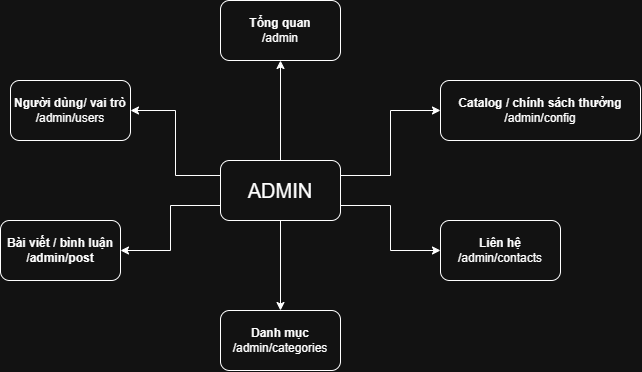

The diagram above was exported from draw.io. Its source (the exported page's mxGraphModel, read from the mxfile embedded in the PNG):
<mxGraphModel dx="576" dy="662" grid="1" gridSize="10" guides="1" tooltips="1" connect="1" arrows="1" fold="1" page="1" pageScale="1" pageWidth="827" pageHeight="1169" math="0" shadow="0">
  <root>
    <mxCell id="0" />
    <mxCell id="1" parent="0" />
    <mxCell id="y562tvgGAjPCb19XcvUZ-8" edge="1" parent="1" source="y562tvgGAjPCb19XcvUZ-1" style="edgeStyle=orthogonalEdgeStyle;rounded=0;orthogonalLoop=1;jettySize=auto;html=1;exitX=1;exitY=0.25;exitDx=0;exitDy=0;entryX=0;entryY=0.5;entryDx=0;entryDy=0;defaultLabelBackgroundColor=page;" target="y562tvgGAjPCb19XcvUZ-7">
      <mxGeometry relative="1" as="geometry" />
    </mxCell>
    <mxCell id="y562tvgGAjPCb19XcvUZ-9" edge="1" parent="1" source="y562tvgGAjPCb19XcvUZ-1" style="edgeStyle=orthogonalEdgeStyle;rounded=0;orthogonalLoop=1;jettySize=auto;html=1;exitX=1;exitY=0.75;exitDx=0;exitDy=0;entryX=0;entryY=0.5;entryDx=0;entryDy=0;defaultLabelBackgroundColor=page;" target="y562tvgGAjPCb19XcvUZ-6">
      <mxGeometry relative="1" as="geometry" />
    </mxCell>
    <mxCell id="y562tvgGAjPCb19XcvUZ-10" edge="1" parent="1" source="y562tvgGAjPCb19XcvUZ-1" style="edgeStyle=orthogonalEdgeStyle;rounded=0;orthogonalLoop=1;jettySize=auto;html=1;exitX=0.5;exitY=1;exitDx=0;exitDy=0;entryX=0.5;entryY=0;entryDx=0;entryDy=0;defaultLabelBackgroundColor=page;" target="y562tvgGAjPCb19XcvUZ-5">
      <mxGeometry relative="1" as="geometry" />
    </mxCell>
    <mxCell id="y562tvgGAjPCb19XcvUZ-11" edge="1" parent="1" source="y562tvgGAjPCb19XcvUZ-1" style="edgeStyle=orthogonalEdgeStyle;rounded=0;orthogonalLoop=1;jettySize=auto;html=1;exitX=0.5;exitY=0;exitDx=0;exitDy=0;entryX=0.5;entryY=1;entryDx=0;entryDy=0;defaultLabelBackgroundColor=page;" target="y562tvgGAjPCb19XcvUZ-2">
      <mxGeometry relative="1" as="geometry" />
    </mxCell>
    <mxCell id="y562tvgGAjPCb19XcvUZ-12" edge="1" parent="1" source="y562tvgGAjPCb19XcvUZ-1" style="edgeStyle=orthogonalEdgeStyle;rounded=0;orthogonalLoop=1;jettySize=auto;html=1;exitX=0;exitY=0.25;exitDx=0;exitDy=0;entryX=1;entryY=0.5;entryDx=0;entryDy=0;defaultLabelBackgroundColor=page;" target="y562tvgGAjPCb19XcvUZ-3">
      <mxGeometry relative="1" as="geometry" />
    </mxCell>
    <mxCell id="y562tvgGAjPCb19XcvUZ-13" edge="1" parent="1" source="y562tvgGAjPCb19XcvUZ-1" style="edgeStyle=orthogonalEdgeStyle;rounded=0;orthogonalLoop=1;jettySize=auto;html=1;exitX=0;exitY=0.75;exitDx=0;exitDy=0;defaultLabelBackgroundColor=page;" target="y562tvgGAjPCb19XcvUZ-4">
      <mxGeometry relative="1" as="geometry" />
    </mxCell>
    <mxCell id="y562tvgGAjPCb19XcvUZ-1" parent="1" style="rounded=1;whiteSpace=wrap;html=1;roundedPerimeter=1;" value="&lt;font style=&quot;font-size: 20px;&quot;&gt;ADMIN&lt;/font&gt;" vertex="1">
      <mxGeometry height="60" width="120" x="330" y="320" as="geometry" />
    </mxCell>
    <mxCell id="y562tvgGAjPCb19XcvUZ-2" parent="1" style="rounded=1;whiteSpace=wrap;html=1;roundedPerimeter=1;" value="&lt;b&gt;Tổng quan&lt;/b&gt;&lt;div&gt;/admin&lt;/div&gt;" vertex="1">
      <mxGeometry height="60" width="120" x="330" y="160" as="geometry" />
    </mxCell>
    <mxCell id="y562tvgGAjPCb19XcvUZ-3" parent="1" style="rounded=1;whiteSpace=wrap;html=1;roundedPerimeter=1;" value="&lt;b&gt;Người dùng/ vai trò&lt;/b&gt;&lt;div&gt;/admin/users&lt;/div&gt;" vertex="1">
      <mxGeometry height="60" width="120" x="120" y="240" as="geometry" />
    </mxCell>
    <mxCell id="y562tvgGAjPCb19XcvUZ-4" parent="1" style="rounded=1;whiteSpace=wrap;html=1;roundedPerimeter=1;" value="&lt;b&gt;Bài viết / bình luận&lt;/b&gt;&lt;div&gt;&lt;b&gt;/admin/post&lt;/b&gt;&lt;/div&gt;" vertex="1">
      <mxGeometry height="60" width="120" x="110" y="380" as="geometry" />
    </mxCell>
    <mxCell id="y562tvgGAjPCb19XcvUZ-5" parent="1" style="rounded=1;whiteSpace=wrap;html=1;roundedPerimeter=1;" value="&lt;b&gt;Danh mục&lt;/b&gt;&lt;div&gt;/admin/categories&lt;/div&gt;" vertex="1">
      <mxGeometry height="60" width="120" x="330" y="470" as="geometry" />
    </mxCell>
    <mxCell id="y562tvgGAjPCb19XcvUZ-6" parent="1" style="rounded=1;whiteSpace=wrap;html=1;roundedPerimeter=1;" value="&lt;b&gt;Liên hệ&lt;/b&gt;&lt;div&gt;/admin/contacts&lt;/div&gt;" vertex="1">
      <mxGeometry height="60" width="120" x="550" y="380" as="geometry" />
    </mxCell>
    <mxCell id="y562tvgGAjPCb19XcvUZ-7" parent="1" style="rounded=1;whiteSpace=wrap;html=1;roundedPerimeter=1;" value="&lt;b&gt;Catalog / chính sách thưởng&lt;/b&gt;&lt;br&gt;&lt;div&gt;/admin/config&lt;/div&gt;" vertex="1">
      <mxGeometry height="60" width="200" x="550" y="240" as="geometry" />
    </mxCell>
  </root>
</mxGraphModel>